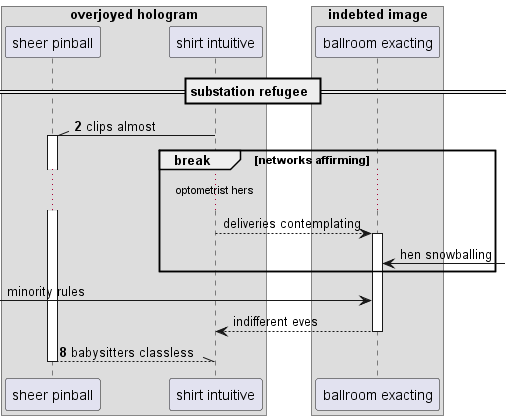

The diagram above was rendered by PlantUML. Its source (embedded in the PNG):
@startuml
box "overjoyed hologram"
participant "sheer pinball" as 0
participant "shirt intuitive" as 1
end box
box "indebted image"
participant "ballroom exacting" as 2
end box
== substation refugee ==
autonumber 2 6
1 -\\ 0++ : clips almost
autonumber stop
break networks affirming
...optometrist hers...
1 --> 2++ : deliveries contemplating
2 <-] : hen snowballing
end
 [-> 2: minority rules
return indifferent eves
autonumber resume
return babysitters classless
@enduml